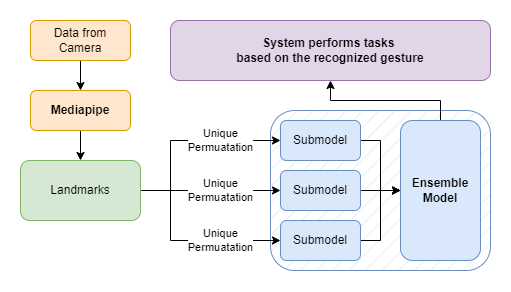

The diagram above was exported from draw.io. Its source (the exported page's mxGraphModel, read from the mxfile embedded in the PNG):
<mxGraphModel dx="1195" dy="622" grid="1" gridSize="10" guides="1" tooltips="1" connect="1" arrows="1" fold="1" page="1" pageScale="1" pageWidth="827" pageHeight="1169" math="0" shadow="0">
  <root>
    <mxCell id="WIyWlLk6GJQsqaUBKTNV-0" />
    <mxCell id="WIyWlLk6GJQsqaUBKTNV-1" parent="WIyWlLk6GJQsqaUBKTNV-0" />
    <mxCell id="7x3lhszz0PNeHbCUJ03I-18" value="" style="rounded=1;whiteSpace=wrap;html=1;fillColor=#dae8fc;strokeColor=#6c8ebf;fillStyle=hatch;" vertex="1" parent="WIyWlLk6GJQsqaUBKTNV-1">
      <mxGeometry x="480" y="170" width="220" height="160" as="geometry" />
    </mxCell>
    <mxCell id="7x3lhszz0PNeHbCUJ03I-23" style="edgeStyle=orthogonalEdgeStyle;rounded=0;orthogonalLoop=1;jettySize=auto;html=1;" edge="1" parent="WIyWlLk6GJQsqaUBKTNV-1" source="7x3lhszz0PNeHbCUJ03I-19" target="7x3lhszz0PNeHbCUJ03I-22">
      <mxGeometry relative="1" as="geometry" />
    </mxCell>
    <mxCell id="7x3lhszz0PNeHbCUJ03I-19" value="Submodel" style="rounded=1;whiteSpace=wrap;html=1;fillColor=#dae8fc;strokeColor=#6c8ebf;" vertex="1" parent="WIyWlLk6GJQsqaUBKTNV-1">
      <mxGeometry x="490" y="180" width="80" height="40" as="geometry" />
    </mxCell>
    <mxCell id="7x3lhszz0PNeHbCUJ03I-24" style="edgeStyle=orthogonalEdgeStyle;rounded=0;orthogonalLoop=1;jettySize=auto;html=1;" edge="1" parent="WIyWlLk6GJQsqaUBKTNV-1" source="7x3lhszz0PNeHbCUJ03I-20" target="7x3lhszz0PNeHbCUJ03I-22">
      <mxGeometry relative="1" as="geometry" />
    </mxCell>
    <mxCell id="7x3lhszz0PNeHbCUJ03I-20" value="Submodel" style="rounded=1;whiteSpace=wrap;html=1;fillColor=#dae8fc;strokeColor=#6c8ebf;" vertex="1" parent="WIyWlLk6GJQsqaUBKTNV-1">
      <mxGeometry x="490" y="230" width="80" height="40" as="geometry" />
    </mxCell>
    <mxCell id="7x3lhszz0PNeHbCUJ03I-25" style="edgeStyle=orthogonalEdgeStyle;rounded=0;orthogonalLoop=1;jettySize=auto;html=1;" edge="1" parent="WIyWlLk6GJQsqaUBKTNV-1" source="7x3lhszz0PNeHbCUJ03I-21" target="7x3lhszz0PNeHbCUJ03I-22">
      <mxGeometry relative="1" as="geometry" />
    </mxCell>
    <mxCell id="7x3lhszz0PNeHbCUJ03I-21" value="Submodel" style="rounded=1;whiteSpace=wrap;html=1;fillColor=#dae8fc;strokeColor=#6c8ebf;" vertex="1" parent="WIyWlLk6GJQsqaUBKTNV-1">
      <mxGeometry x="490" y="280" width="80" height="40" as="geometry" />
    </mxCell>
    <mxCell id="7x3lhszz0PNeHbCUJ03I-43" style="edgeStyle=orthogonalEdgeStyle;rounded=0;orthogonalLoop=1;jettySize=auto;html=1;" edge="1" parent="WIyWlLk6GJQsqaUBKTNV-1" source="7x3lhszz0PNeHbCUJ03I-22" target="7x3lhszz0PNeHbCUJ03I-42">
      <mxGeometry relative="1" as="geometry" />
    </mxCell>
    <mxCell id="7x3lhszz0PNeHbCUJ03I-22" value="&lt;div&gt;Ensemble&lt;br&gt;Model&lt;br&gt;&lt;/div&gt;" style="rounded=1;whiteSpace=wrap;html=1;fillColor=#dae8fc;strokeColor=#6c8ebf;fontStyle=1" vertex="1" parent="WIyWlLk6GJQsqaUBKTNV-1">
      <mxGeometry x="610" y="180" width="80" height="140" as="geometry" />
    </mxCell>
    <mxCell id="7x3lhszz0PNeHbCUJ03I-31" style="edgeStyle=orthogonalEdgeStyle;rounded=0;orthogonalLoop=1;jettySize=auto;html=1;" edge="1" parent="WIyWlLk6GJQsqaUBKTNV-1" source="7x3lhszz0PNeHbCUJ03I-27" target="7x3lhszz0PNeHbCUJ03I-30">
      <mxGeometry relative="1" as="geometry" />
    </mxCell>
    <mxCell id="7x3lhszz0PNeHbCUJ03I-27" value="Data from&lt;div&gt;Camera&lt;/div&gt;" style="rounded=1;whiteSpace=wrap;html=1;fillColor=#ffe6cc;strokeColor=#d79b00;" vertex="1" parent="WIyWlLk6GJQsqaUBKTNV-1">
      <mxGeometry x="240" y="80" width="100" height="40" as="geometry" />
    </mxCell>
    <mxCell id="7x3lhszz0PNeHbCUJ03I-33" style="edgeStyle=orthogonalEdgeStyle;rounded=0;orthogonalLoop=1;jettySize=auto;html=1;" edge="1" parent="WIyWlLk6GJQsqaUBKTNV-1" source="7x3lhszz0PNeHbCUJ03I-30" target="7x3lhszz0PNeHbCUJ03I-32">
      <mxGeometry relative="1" as="geometry" />
    </mxCell>
    <mxCell id="7x3lhszz0PNeHbCUJ03I-30" value="Mediapipe" style="rounded=1;whiteSpace=wrap;html=1;fillColor=#ffe6cc;strokeColor=#d79b00;fontStyle=1" vertex="1" parent="WIyWlLk6GJQsqaUBKTNV-1">
      <mxGeometry x="240" y="150" width="100" height="40" as="geometry" />
    </mxCell>
    <mxCell id="7x3lhszz0PNeHbCUJ03I-35" style="edgeStyle=orthogonalEdgeStyle;rounded=0;orthogonalLoop=1;jettySize=auto;html=1;" edge="1" parent="WIyWlLk6GJQsqaUBKTNV-1" source="7x3lhszz0PNeHbCUJ03I-32" target="7x3lhszz0PNeHbCUJ03I-19">
      <mxGeometry relative="1" as="geometry">
        <Array as="points">
          <mxPoint x="380" y="250" />
          <mxPoint x="380" y="200" />
        </Array>
      </mxGeometry>
    </mxCell>
    <mxCell id="7x3lhszz0PNeHbCUJ03I-39" value="Unique&lt;div&gt;Permuatation&lt;/div&gt;" style="edgeLabel;html=1;align=center;verticalAlign=middle;resizable=0;points=[];" vertex="1" connectable="0" parent="7x3lhszz0PNeHbCUJ03I-35">
      <mxGeometry x="0.5818" y="-1" relative="1" as="geometry">
        <mxPoint x="-20" y="-1" as="offset" />
      </mxGeometry>
    </mxCell>
    <mxCell id="7x3lhszz0PNeHbCUJ03I-36" style="edgeStyle=orthogonalEdgeStyle;rounded=0;orthogonalLoop=1;jettySize=auto;html=1;" edge="1" parent="WIyWlLk6GJQsqaUBKTNV-1" source="7x3lhszz0PNeHbCUJ03I-32" target="7x3lhszz0PNeHbCUJ03I-21">
      <mxGeometry relative="1" as="geometry">
        <Array as="points">
          <mxPoint x="380" y="250" />
          <mxPoint x="380" y="300" />
        </Array>
      </mxGeometry>
    </mxCell>
    <mxCell id="7x3lhszz0PNeHbCUJ03I-37" style="edgeStyle=orthogonalEdgeStyle;rounded=0;orthogonalLoop=1;jettySize=auto;html=1;" edge="1" parent="WIyWlLk6GJQsqaUBKTNV-1" source="7x3lhszz0PNeHbCUJ03I-32" target="7x3lhszz0PNeHbCUJ03I-20">
      <mxGeometry relative="1" as="geometry" />
    </mxCell>
    <mxCell id="7x3lhszz0PNeHbCUJ03I-32" value="Landmarks" style="rounded=1;whiteSpace=wrap;html=1;fillColor=#d5e8d4;strokeColor=#82b366;" vertex="1" parent="WIyWlLk6GJQsqaUBKTNV-1">
      <mxGeometry x="230" y="220" width="120" height="60" as="geometry" />
    </mxCell>
    <mxCell id="7x3lhszz0PNeHbCUJ03I-40" value="Unique&lt;div&gt;Permuatation&lt;/div&gt;" style="edgeLabel;html=1;align=center;verticalAlign=middle;resizable=0;points=[];" vertex="1" connectable="0" parent="WIyWlLk6GJQsqaUBKTNV-1">
      <mxGeometry x="430.0033333333334" y="250" as="geometry" />
    </mxCell>
    <mxCell id="7x3lhszz0PNeHbCUJ03I-41" value="Unique&lt;div&gt;Permuatation&lt;/div&gt;" style="edgeLabel;html=1;align=center;verticalAlign=middle;resizable=0;points=[];" vertex="1" connectable="0" parent="WIyWlLk6GJQsqaUBKTNV-1">
      <mxGeometry x="430.0033333333334" y="300" as="geometry" />
    </mxCell>
    <mxCell id="7x3lhszz0PNeHbCUJ03I-42" value="System performs tasks&amp;nbsp;&lt;div&gt;based on the recognized gesture&lt;/div&gt;" style="rounded=1;whiteSpace=wrap;html=1;fillColor=#e1d5e7;strokeColor=#9673a6;fontStyle=1" vertex="1" parent="WIyWlLk6GJQsqaUBKTNV-1">
      <mxGeometry x="380" y="80" width="320" height="60" as="geometry" />
    </mxCell>
  </root>
</mxGraphModel>